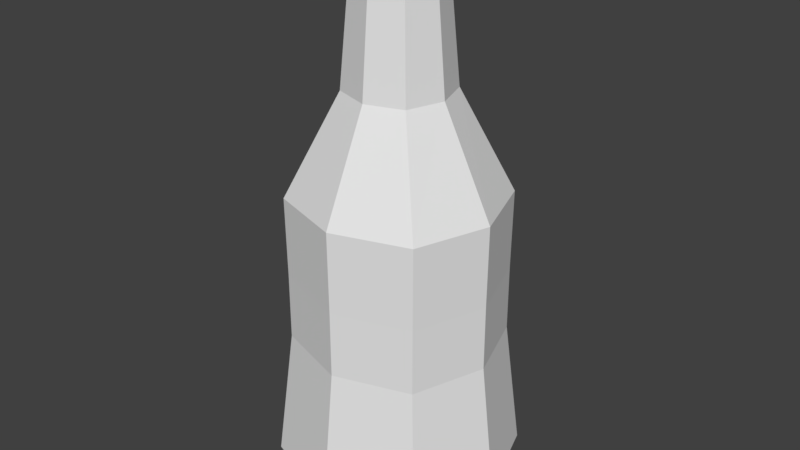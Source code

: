 # Source: bottle01.blend  (saved by Blender 2.79.0; exported with 4.5.12 LTS)
import bpy
from mathutils import Matrix  # noqa: F401  (used for matrix-valued properties, if any)

bpy.ops.wm.read_factory_settings(use_empty=True)
scene = bpy.context.scene
scene.name = 'Scene'

# ---- collections
col_collection_1 = bpy.data.collections.new('Collection 1'); scene.collection.children.link(col_collection_1)

# ---- world
world_world = bpy.data.worlds.new('World'); scene.world = world_world
world_world.color = (0.05088, 0.05088, 0.05088)
world_world.use_sun_shadow = False
world_world.sun_shadow_jitter_overblur = 0.0
world_world.cycles.sampling_method = 'MANUAL'

# ---- meshes
me_plane = bpy.data.meshes.new('Plane')
me_plane.from_pydata([(0.0, -5.285e-09, -1.144), (-3.013, -5.285e-09, -1.144), (0.0, -2.934, -1.144), (0.0, 2.934, -1.144), (3.013, -5.285e-09, -1.144), (2.26, 2.2, -1.144), (-2.26, 2.2, -1.144), (2.26, -2.2, -1.144), (-2.26, -2.2, -1.144), (0.0, 0.0, 14.22), (0.0, -1.052, 14.22), (1.052, 0.0, 14.22), (0.0, 1.052, 14.22), (-1.052, 0.0, 14.22), (-0.789, 0.789, 14.22), (-0.789, -0.789, 14.22), (0.789, -0.789, 14.22), (0.789, 0.789, 14.22), (2.46, -2.395, -0.4961), (2.122, -2.066, 3.26), (2.122, -2.066, 5.145), (2.142, -2.085, 7.422), (0.0, -2.78, 7.422), (0.0, -2.755, 5.145), (0.0, -2.755, 3.26), (0.0, -3.193, -0.4961), (-2.46, -2.395, -0.4961), (-2.122, -2.066, 3.26), (-2.122, -2.066, 5.145), (-2.142, -2.085, 7.422), (-2.855, -6.836e-09, 7.422), (-2.829, -3.736e-09, 5.145), (-2.829, -3.736e-09, 3.26), (-3.279, -5.285e-09, -0.4961), (3.279, -5.285e-09, -0.4961), (2.829, -3.736e-09, 3.26), (2.829, -3.736e-09, 5.145), (2.855, -6.836e-09, 7.422), (0.0, 3.193, -0.4961), (0.0, 2.755, 3.26), (0.0, 2.755, 5.145), (0.0, 2.78, 7.422), (2.142, 2.085, 7.422), (2.122, 2.066, 5.145), (2.122, 2.066, 3.26), (2.46, 2.395, -0.4961), (-2.142, 2.085, 7.422), (-2.122, 2.066, 5.145), (-2.122, 2.066, 3.26), (-2.46, 2.395, -0.4961), (1.046, -1.046, 10.31), (-1.046, -1.046, 10.31), (1.395, 0.0, 10.31), (0.0, 1.395, 10.31), (0.0, -1.395, 10.31), (-1.395, 0.0, 10.31), (1.046, 1.046, 10.31), (-1.046, 1.046, 10.31)], [], [(0, 2, 8, 1), (0, 4, 7, 2), (0, 3, 5, 4), (0, 1, 6, 3), (9, 13, 15, 10), (9, 10, 16, 11), (9, 11, 17, 12), (9, 12, 14, 13), (54, 50, 16, 10), (55, 51, 15, 13), (50, 52, 11, 16), (56, 53, 12, 17), (51, 54, 10, 15), (57, 55, 13, 14), (52, 56, 17, 11), (53, 57, 14, 12), (3, 6, 49, 38), (38, 49, 48, 39), (39, 48, 47, 40), (40, 47, 46, 41), (4, 5, 45, 34), (34, 45, 44, 35), (35, 44, 43, 36), (36, 43, 42, 37), (6, 1, 33, 49), (49, 33, 32, 48), (48, 32, 31, 47), (47, 31, 30, 46), (8, 2, 25, 26), (26, 25, 24, 27), (27, 24, 23, 28), (28, 23, 22, 29), (5, 3, 38, 45), (45, 38, 39, 44), (44, 39, 40, 43), (43, 40, 41, 42), (7, 4, 34, 18), (18, 34, 35, 19), (19, 35, 36, 20), (20, 36, 37, 21), (1, 8, 26, 33), (33, 26, 27, 32), (32, 27, 28, 31), (31, 28, 29, 30), (2, 7, 18, 25), (25, 18, 19, 24), (24, 19, 20, 23), (23, 20, 21, 22), (41, 46, 57, 53), (37, 42, 56, 52), (46, 30, 55, 57), (29, 22, 54, 51), (42, 41, 53, 56), (21, 37, 52, 50), (30, 29, 51, 55), (22, 21, 50, 54)])
_uv = me_plane.uv_layers.new(name='UVMap')
_uv.uv.foreach_set('vector', [0.0, 0.0, 0.0, 0.0, 0.0, 0.0, 0.0, 0.0, 0.0, 0.0, 0.0, 0.0, 0.0, 0.0, 0.0, 0.0, 0.0, 0.0, 0.0, 0.0, 0.0, 0.0, 0.0, 0.0, 0.0, 0.0, 0.0, 0.0, 0.0, 0.0, 0.0, 0.0, 0.0, 0.0, 0.0, 0.0, 0.0, 0.0, 0.0, 0.0, 0.0, 0.0, 0.0, 0.0, 0.0, 0.0, 0.0, 0.0, 0.0, 0.0, 0.0, 0.0, 0.0, 0.0, 0.0, 0.0, 0.0, 0.0, 0.0, 0.0, 0.0, 0.0, 0.0, 0.0, 0.0, 0.0, 0.0, 0.0, 0.0, 0.0, 0.0, 0.0, 0.0, 0.0, 0.0, 0.0, 0.0, 0.0, 0.0, 0.0, 0.0, 0.0, 0.0, 0.0, 0.0, 0.0, 0.0, 0.0, 0.0, 0.0, 0.0, 0.0, 0.0, 0.0, 0.0, 0.0, 0.0, 0.0, 0.0, 0.0, 0.0, 0.0, 0.0, 0.0, 0.0, 0.0, 0.0, 0.0, 0.0, 0.0, 0.0, 0.0, 0.0, 0.0, 0.0, 0.0, 0.0, 0.0, 0.0, 0.0, 0.0, 0.0, 0.0, 0.0, 0.0, 0.0, 0.0, 0.0, 0.0, 0.0, 0.0, 0.0, 0.0, 0.0, 0.0, 0.0, 0.0, 0.0, 0.0, 0.0, 0.0, 0.0, 0.0, 0.0, 0.0, 0.0, 0.0, 0.0, 0.0, 0.0, 0.0, 0.0, 0.0, 0.0, 0.0, 0.0, 0.0, 0.0, 0.0, 0.0, 0.0, 0.0, 0.0, 0.0, 0.0, 0.0, 0.0, 0.0, 0.0, 0.0, 0.0, 0.0, 0.0, 0.0, 0.0, 0.0, 0.0, 0.0, 0.0, 0.0, 0.0, 0.0, 0.0, 0.0, 0.0, 0.0, 0.0, 0.0, 0.0, 0.0, 0.0, 0.0, 0.0, 0.0, 0.0, 0.0, 0.0, 0.0, 0.0, 0.0, 0.0, 0.0, 0.0, 0.0, 0.0, 0.0, 0.0, 0.0, 0.0, 0.0, 0.0, 0.0, 0.0, 0.0, 0.0, 0.0, 0.0, 0.0, 0.0, 0.0, 0.0, 0.0, 0.0, 0.0, 0.0, 0.0, 0.0, 0.0, 0.0, 0.0, 0.0, 0.0, 0.0, 0.0, 0.0, 0.0, 0.0, 0.0, 0.0, 0.0, 0.0, 0.0, 0.0, 0.0, 0.0, 0.0, 0.0, 0.0, 0.0, 0.0, 0.0, 0.0, 0.0, 0.0, 0.0, 0.0, 0.0, 0.0, 0.0, 0.0, 0.0, 0.0, 0.0, 0.0, 0.0, 0.0, 0.0, 0.0, 0.0, 0.0, 0.0, 0.0, 0.0, 0.0, 0.0, 0.0, 0.0, 0.0, 0.0, 0.0, 0.0, 0.0, 0.0, 0.0, 0.0, 0.0, 0.0, 0.0, 0.0, 0.0, 0.0, 0.0, 0.0, 0.0, 0.0, 0.0, 0.0, 0.0, 0.0, 0.0, 0.0, 0.0, 0.0, 0.0, 0.0, 0.0, 0.0, 0.0, 0.0, 0.0, 0.0, 0.0, 0.0, 0.0, 0.0, 0.0, 0.0, 0.0, 0.0, 0.0, 0.0, 0.0, 0.0, 0.0, 0.0, 0.0, 0.0, 0.0, 0.0, 0.0, 0.0, 0.0, 0.0, 0.0, 0.0, 0.0, 0.0, 0.0, 0.0, 0.0, 0.0, 0.0, 0.0, 0.0, 0.0, 0.0, 0.0, 0.0, 0.0, 0.0, 0.0, 0.0, 0.0, 0.0, 0.0, 0.0, 0.0, 0.0, 0.0, 0.0, 0.0, 0.0, 0.0, 0.0, 0.0, 0.0, 0.0, 0.0, 0.0, 0.0, 0.0, 0.0, 0.0, 0.0, 0.0, 0.0, 0.0, 0.0, 0.0, 0.0, 0.0, 0.0, 0.0, 0.0, 0.0, 0.0, 0.0, 0.0, 0.0, 0.0, 0.0, 0.0, 0.0, 0.0, 0.0, 0.0, 0.0, 0.0, 0.0, 0.0, 0.0, 0.0, 0.0, 0.0, 0.0, 0.0, 0.0, 0.0, 0.0, 0.0, 0.0, 0.0, 0.0, 0.0, 0.0, 0.0, 0.0, 0.0, 0.0, 0.0, 0.0, 0.0, 0.0, 0.0, 0.0, 0.0, 0.0, 0.0, 0.0, 0.0, 0.0, 0.0, 0.0, 0.0, 0.0, 0.0, 0.0, 0.0, 0.0, 0.0, 0.0, 0.0, 0.0, 0.0, 0.0, 0.0, 0.0, 0.0])
me_plane.use_remesh_preserve_volume = False
me_plane.use_remesh_preserve_attributes = False
me_plane.use_mirror_vertex_groups = False
me_plane.update()

# ---- objects
ob_plane = bpy.data.objects.new('Plane', me_plane)

# ---- transforms, parenting, visibility, modifiers, constraints
ob_plane.location = (0.0, 0.0, 0.3167)
ob_plane.scale = (0.2719, 0.2719, 0.2719)
ob_plane.lineart.crease_threshold = 0.0

# ---- collection membership
col_collection_1.objects.link(ob_plane)

# ---- scene / render settings (as saved in the file)
scene.frame_start = 1; scene.frame_end = 250; scene.frame_set(1)
scene.render.engine = 'BLENDER_EEVEE_NEXT'
scene.render.resolution_percentage = 50
scene.render.dither_intensity = 0.0
scene.cycles.use_denoising = False
scene.cycles.samples = 128
scene.cycles.sampling_pattern = 'TABULATED_SOBOL'
scene.cycles.use_adaptive_sampling = False
scene.cycles.use_light_tree = False
scene.cycles.blur_glossy = 0.0
scene.cycles.sample_clamp_indirect = 0.0
scene.view_settings.view_transform = 'Standard'
bpy.context.view_layer.update()

# ---- added for rendering (the .blend has no active camera and no usable light): camera, sun
cam_auto = bpy.data.cameras.new('AutoCamera')
cam_auto.lens = 50.0
cam_auto.sensor_width = 36.0
cam_auto.clip_end = 1000.0
ob_auto_camera = bpy.data.objects.new('AutoCamera', cam_auto)
scene.collection.objects.link(ob_auto_camera)
ob_auto_camera.location = (4.49914, -5.39896, 5.69378)
ob_auto_camera.rotation_euler = (1.09748, -7.21219e-08, 0.694738)
scene.camera = ob_auto_camera
light_auto_sun = bpy.data.lights.new('AutoSun', 'SUN')
light_auto_sun.energy = 3.0
light_auto_sun.angle = 0.0523599
ob_auto_sun = bpy.data.objects.new('AutoSun', light_auto_sun)
scene.collection.objects.link(ob_auto_sun)
ob_auto_sun.rotation_euler = (0.872665, 0.174533, 0.523599)
bpy.context.view_layer.update()
